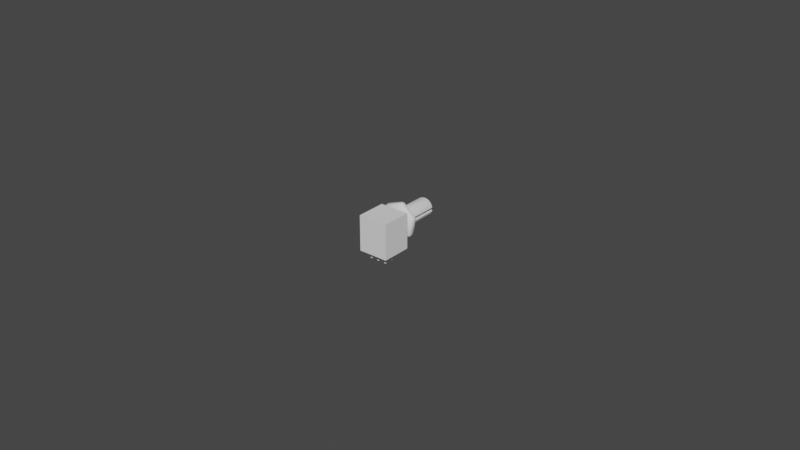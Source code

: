 # Source: 2ch_horizontal_potentiometer_1.blend  (saved by Blender 3.3.6; exported with 4.5.12 LTS)
import bpy
from mathutils import Matrix  # noqa: F401  (used for matrix-valued properties, if any)

bpy.ops.wm.read_factory_settings(use_empty=True)
scene = bpy.context.scene
scene.name = 'Scene'

# ---- collections
col_2ch_horizontal_potentiometer_1_with_knob = bpy.data.collections.new('2ch horizontal potentiometer 1 with knob'); scene.collection.children.link(col_2ch_horizontal_potentiometer_1_with_knob)
col_2ch_horizontal_potentiometer_1 = bpy.data.collections.new('2ch horizontal potentiometer 1'); col_2ch_horizontal_potentiometer_1_with_knob.children.link(col_2ch_horizontal_potentiometer_1)

# ---- materials (node trees are filled in below, after node groups)
mat_green_plastic = bpy.data.materials.new('green plastic')
mat_silver_contacts = bpy.data.materials.new('silver contacts')
mat_metal_1 = bpy.data.materials.new('metal 1')

# ---- node groups
ng_auto_smooth = bpy.data.node_groups.new('Auto Smooth', 'GeometryNodeTree')
_s = ng_auto_smooth.interface.new_socket(name='Geometry', in_out='OUTPUT', socket_type='NodeSocketGeometry')
_s = ng_auto_smooth.interface.new_socket(name='Geometry', in_out='INPUT', socket_type='NodeSocketGeometry')
_s = ng_auto_smooth.interface.new_socket(name='Angle', in_out='INPUT', socket_type='NodeSocketFloat')
_s.subtype = 'ANGLE'
_s.min_value = 0.0
_s.max_value = 3.142
ng_auto_smooth.is_modifier = True
_N = ng_auto_smooth.nodes; _L = ng_auto_smooth.links
n0 = _N.new('NodeGroupOutput'); n0.name = 'Group Output'; n0.location = (480, -100)
n1 = _N.new('NodeGroupInput'); n1.name = 'Group Input'; n1.location = (-420, -300)
n2 = _N.new('NodeGroupInput'); n2.name = 'Group Input.001'; n2.location = (-60, -100)
n3 = _N.new('GeometryNodeSetShadeSmooth'); n3.name = 'Set Shade Smooth'; n3.location = (120, -100)
n3.domain = 'EDGE'
n4 = _N.new('GeometryNodeSetShadeSmooth'); n4.name = 'Set Shade Smooth.001'; n4.location = (300, -100)
n5 = _N.new('GeometryNodeInputMeshEdgeAngle'); n5.name = 'Edge Angle'; n5.location = (-420, -220)
n6 = _N.new('GeometryNodeInputEdgeSmooth'); n6.name = 'Is Edge Smooth'; n6.location = (-60, -160)
n7 = _N.new('GeometryNodeInputShadeSmooth'); n7.name = 'Is Face Smooth'; n7.location = (-240, -340)
n8 = _N.new('FunctionNodeBooleanMath'); n8.name = 'Boolean Math'; n8.location = (-60, -220)
n9 = _N.new('FunctionNodeCompare'); n9.name = 'Compare'; n9.location = (-240, -180)
n9.operation = 'LESS_EQUAL'
_L.new(n5.outputs[0], n9.inputs[0])
_L.new(n4.outputs[0], n0.inputs[0])
_L.new(n1.outputs[1], n9.inputs[1])
_L.new(n9.outputs[0], n8.inputs[0])
_L.new(n7.outputs[0], n8.inputs[1])
_L.new(n2.outputs[0], n3.inputs[0])
_L.new(n6.outputs[0], n3.inputs[1])
_L.new(n3.outputs[0], n4.inputs[0])
_L.new(n8.outputs[0], n3.inputs[2])
n0.is_active_output = True

# ---- material node trees

# ---- world
world_world = bpy.data.worlds.new('World'); scene.world = world_world
world_world.use_nodes = True; world_world.node_tree.nodes.clear()
_N = world_world.node_tree.nodes; _L = world_world.node_tree.links
n0 = _N.new('ShaderNodeOutputWorld'); n0.name = 'World Output'; n0.location = (300, 300)
n1 = _N.new('ShaderNodeBackground'); n1.name = 'Background'; n1.location = (10, 300)
n1.inputs[0].default_value = (0.05088, 0.05088, 0.05088, 1.0)
_L.new(n1.outputs[0], n0.inputs[0])
n0.is_active_output = True
world_world.color = (0.05088, 0.05088, 0.05088)
world_world.use_sun_shadow = False
world_world.sun_shadow_jitter_overblur = 0.0

# ---- meshes
me_base = bpy.data.meshes.new('base')
me_base.from_pydata([(-0.0048, -0.0048, 0.0114), (-0.0048, 0.0048, 0.0114), (0.0048, -0.0048, 0.0114), (0.0048, 0.0048, 0.0114), (-0.0048, -0.0048, 0.0), (-0.0048, 0.0048, 0.0), (0.0048, 0.0048, 0.0), (0.0048, -0.0048, 0.0), (-0.0048, 0.0028, 0.0114), (0.0048, 0.0028, 0.0114), (0.0048, 0.0028, 0.0), (-0.0048, 0.0028, 0.0), (1.663e-12, 0.00075, -0.0025), (0.0, 0.00087, 0.0), (0.0003753, 0.0005693, -0.0025), (0.0004691, 0.0006441, 0.0), (0.000468, 0.0001632, -0.0025), (0.000585, 0.0001365, 0.0), (0.0002083, -0.0001625, -0.0025), (0.0002603, -0.0002706, 0.0), (-0.0002083, -0.0001625, -0.0025), (-0.0002603, -0.0002706, 0.0), (-0.000468, 0.0001632, -0.0025), (-0.000585, 0.0001365, 0.0), (-0.0003753, 0.0005693, -0.0025), (-0.0004691, 0.0006441, 0.0), (1.663e-12, -0.00179, -0.0025), (0.0, -0.00167, 0.0), (0.0003753, -0.001971, -0.0025), (0.0004691, -0.001896, 0.0), (0.000468, -0.002377, -0.0025), (0.000585, -0.002404, 0.0), (0.0002083, -0.002702, -0.0025), (0.0002603, -0.002811, 0.0), (-0.0002083, -0.002702, -0.0025), (-0.0002603, -0.002811, 0.0), (-0.000468, -0.002377, -0.0025), (-0.000585, -0.002404, 0.0), (-0.0003753, -0.001971, -0.0025), (-0.0004691, -0.001896, 0.0), (0.00254, 0.00075, -0.0025), (0.00254, 0.00087, 0.0), (0.002915, 0.0005693, -0.0025), (0.003009, 0.0006441, 0.0), (0.003008, 0.0001632, -0.0025), (0.003125, 0.0001365, 0.0), (0.002748, -0.0001625, -0.0025), (0.0028, -0.0002706, 0.0), (0.002332, -0.0001625, -0.0025), (0.00228, -0.0002706, 0.0), (0.002072, 0.0001632, -0.0025), (0.001955, 0.0001365, 0.0), (0.002165, 0.0005693, -0.0025), (0.002071, 0.0006441, 0.0), (0.00254, -0.00179, -0.0025), (0.00254, -0.00167, 0.0), (0.002915, -0.001971, -0.0025), (0.003009, -0.001896, 0.0), (0.003008, -0.002377, -0.0025), (0.003125, -0.002404, 0.0), (0.002748, -0.002702, -0.0025), (0.0028, -0.002811, 0.0), (0.002332, -0.002702, -0.0025), (0.00228, -0.002811, 0.0), (0.002072, -0.002377, -0.0025), (0.001955, -0.002404, 0.0), (0.002165, -0.001971, -0.0025), (0.002071, -0.001896, 0.0), (-0.00254, 0.00075, -0.0025), (-0.00254, 0.00087, 0.0), (-0.002165, 0.0005693, -0.0025), (-0.002071, 0.0006441, 0.0), (-0.002072, 0.0001632, -0.0025), (-0.001955, 0.0001365, 0.0), (-0.002332, -0.0001625, -0.0025), (-0.00228, -0.0002706, 0.0), (-0.002748, -0.0001625, -0.0025), (-0.0028, -0.0002706, 0.0), (-0.003008, 0.0001632, -0.0025), (-0.003125, 0.0001365, 0.0), (-0.002915, 0.0005693, -0.0025), (-0.003009, 0.0006441, 0.0), (-0.00254, -0.00179, -0.0025), (-0.00254, -0.00167, 0.0), (-0.002165, -0.001971, -0.0025), (-0.002071, -0.001896, 0.0), (-0.002072, -0.002377, -0.0025), (-0.001955, -0.002404, 0.0), (-0.002332, -0.002702, -0.0025), (-0.00228, -0.002811, 0.0), (-0.002748, -0.002702, -0.0025), (-0.0028, -0.002811, 0.0), (-0.003008, -0.002377, -0.0025), (-0.003125, -0.002404, 0.0), (-0.002915, -0.001971, -0.0025), (-0.003009, -0.001896, 0.0), (-1.735e-18, 0.0088, 0.01005), (-1.735e-18, 0.0048, 0.01005), (0.00141, 0.0088, 0.009728), (0.00141, 0.0048, 0.009728), (0.002541, 0.0088, 0.008826), (0.002541, 0.0048, 0.008826), (0.003169, 0.0088, 0.007523), (0.003169, 0.0048, 0.007523), (0.003169, 0.0088, 0.006077), (0.003169, 0.0048, 0.006077), (0.002541, 0.0088, 0.004774), (0.002541, 0.0048, 0.004774), (0.00141, 0.0088, 0.003872), (0.00141, 0.0048, 0.003872), (-1.735e-18, 0.0088, 0.00355), (-1.735e-18, 0.0048, 0.00355), (-0.00141, 0.0088, 0.003872), (-0.00141, 0.0048, 0.003872), (-0.002541, 0.0088, 0.004774), (-0.002541, 0.0048, 0.004774), (-0.003169, 0.0088, 0.006077), (-0.003169, 0.0048, 0.006077), (-0.003169, 0.0088, 0.007523), (-0.003169, 0.0048, 0.007523), (-0.002541, 0.0088, 0.008826), (-0.002541, 0.0048, 0.008826), (-0.00141, 0.0088, 0.009728), (-0.00141, 0.0048, 0.009728)], [], [(11, 8, 1, 5), (5, 1, 3, 6), (10, 9, 2, 7), (7, 2, 0, 4), (9, 8, 0, 2), (10, 11, 5, 6), (7, 4, 11, 10), (3, 1, 8, 9), (6, 3, 9, 10), (4, 0, 8, 11), (12, 13, 15, 14), (14, 15, 17, 16), (16, 17, 19, 18), (18, 19, 21, 20), (20, 21, 23, 22), (26, 27, 29, 28), (22, 23, 25, 24), (24, 25, 13, 12), (12, 14, 16, 18, 20, 22, 24), (28, 29, 31, 30), (30, 31, 33, 32), (32, 33, 35, 34), (34, 35, 37, 36), (36, 37, 39, 38), (38, 39, 27, 26), (26, 28, 30, 32, 34, 36, 38), (40, 41, 43, 42), (42, 43, 45, 44), (44, 45, 47, 46), (46, 47, 49, 48), (48, 49, 51, 50), (54, 55, 57, 56), (50, 51, 53, 52), (52, 53, 41, 40), (40, 42, 44, 46, 48, 50, 52), (56, 57, 59, 58), (58, 59, 61, 60), (60, 61, 63, 62), (62, 63, 65, 64), (64, 65, 67, 66), (66, 67, 55, 54), (54, 56, 58, 60, 62, 64, 66), (68, 69, 71, 70), (70, 71, 73, 72), (72, 73, 75, 74), (74, 75, 77, 76), (76, 77, 79, 78), (82, 83, 85, 84), (78, 79, 81, 80), (80, 81, 69, 68), (68, 70, 72, 74, 76, 78, 80), (84, 85, 87, 86), (86, 87, 89, 88), (88, 89, 91, 90), (90, 91, 93, 92), (92, 93, 95, 94), (94, 95, 83, 82), (82, 84, 86, 88, 90, 92, 94), (96, 97, 99, 98), (98, 99, 101, 100), (100, 101, 103, 102), (102, 103, 105, 104), (104, 105, 107, 106), (106, 107, 109, 108), (108, 109, 111, 110), (110, 111, 113, 112), (112, 113, 115, 114), (114, 115, 117, 116), (116, 117, 119, 118), (118, 119, 121, 120), (120, 121, 123, 122), (122, 123, 97, 96), (96, 98, 100, 102, 104, 106, 108, 110, 112, 114, 116, 118, 120, 122)])
me_base.polygons.foreach_set('use_smooth', [True] * 73)
me_base.polygons.foreach_set('material_index', [2, 2, 0, 0, 0, 2, 0, 2, 2, 0, 1, 1, 1, 1, 1, 1, 1, 1, 1, 1, 1, 1, 1, 1, 1, 1, 1, 1, 1, 1, 1, 1, 1, 1, 1, 1, 1, 1, 1, 1, 1, 1, 1, 1, 1, 1, 1, 1, 1, 1, 1, 1, 1, 1, 1, 1, 1, 1, 2, 2, 2, 2, 2, 2, 2, 2, 2, 2, 2, 2, 2, 2, 2])
_uv = me_base.uv_layers.new(name='UVMap')
_uv.uv.foreach_set('vector', [0.5, 0.219, 0.625, 0.25, 0.625, 0.25, 0.5, 0.25, 0.5, 0.25, 0.625, 0.25, 0.625, 0.5, 0.5, 0.5, 0.5, 0.531, 0.625, 0.5, 0.625, 0.75, 0.5, 0.75, 0.5, 0.75, 0.625, 0.75, 0.625, 1.0, 0.5, 1.0, 0.625, 0.5, 0.875, 0.5, 0.875, 0.75, 0.625, 0.75, 0.5, 0.531, 0.5, 0.219, 0.5, 0.25, 0.5, 0.5, 0.5, 0.75, 0.5, 0.0, 0.5, 0.219, 0.5, 0.531, 0.625, 0.5, 0.875, 0.5, 0.875, 0.5, 0.625, 0.5, 0.5, 0.5, 0.625, 0.5, 0.625, 0.5, 0.5, 0.531, 0.5, 0.0, 0.625, 0.0, 0.625, 0.25, 0.5, 0.219, 1.0, 0.5, 1.0, 1.0, 0.8571, 1.0, 0.8571, 0.5, 0.8571, 0.5, 0.8571, 1.0, 0.7143, 1.0, 0.7143, 0.5, 0.7143, 0.5, 0.7143, 1.0, 0.5714, 1.0, 0.5714, 0.5, 0.5714, 0.5, 0.5714, 1.0, 0.4286, 1.0, 0.4286, 0.5, 0.4286, 0.5, 0.4286, 1.0, 0.2857, 1.0, 0.2857, 0.5, 1.0, 0.5, 1.0, 1.0, 0.8571, 1.0, 0.8571, 0.5, 0.2857, 0.5, 0.2857, 1.0, 0.1429, 1.0, 0.1429, 0.5, 0.1429, 0.5, 0.1429, 1.0, 2.98e-08, 1.0, 2.98e-08, 0.5, 0.75, 0.49, 0.9376, 0.3996, 0.984, 0.1966, 0.8541, 0.03377, 0.6459, 0.03377, 0.516, 0.1966, 0.5624, 0.3996, 0.8571, 0.5, 0.8571, 1.0, 0.7143, 1.0, 0.7143, 0.5, 0.7143, 0.5, 0.7143, 1.0, 0.5714, 1.0, 0.5714, 0.5, 0.5714, 0.5, 0.5714, 1.0, 0.4286, 1.0, 0.4286, 0.5, 0.4286, 0.5, 0.4286, 1.0, 0.2857, 1.0, 0.2857, 0.5, 0.2857, 0.5, 0.2857, 1.0, 0.1429, 1.0, 0.1429, 0.5, 0.1429, 0.5, 0.1429, 1.0, 2.98e-08, 1.0, 2.98e-08, 0.5, 0.75, 0.49, 0.9376, 0.3996, 0.984, 0.1966, 0.8541, 0.03377, 0.6459, 0.03377, 0.516, 0.1966, 0.5624, 0.3996, 1.0, 0.5, 1.0, 1.0, 0.8571, 1.0, 0.8571, 0.5, 0.8571, 0.5, 0.8571, 1.0, 0.7143, 1.0, 0.7143, 0.5, 0.7143, 0.5, 0.7143, 1.0, 0.5714, 1.0, 0.5714, 0.5, 0.5714, 0.5, 0.5714, 1.0, 0.4286, 1.0, 0.4286, 0.5, 0.4286, 0.5, 0.4286, 1.0, 0.2857, 1.0, 0.2857, 0.5, 1.0, 0.5, 1.0, 1.0, 0.8571, 1.0, 0.8571, 0.5, 0.2857, 0.5, 0.2857, 1.0, 0.1429, 1.0, 0.1429, 0.5, 0.1429, 0.5, 0.1429, 1.0, 2.98e-08, 1.0, 2.98e-08, 0.5, 0.75, 0.49, 0.9376, 0.3996, 0.984, 0.1966, 0.8541, 0.03377, 0.6459, 0.03377, 0.516, 0.1966, 0.5624, 0.3996, 0.8571, 0.5, 0.8571, 1.0, 0.7143, 1.0, 0.7143, 0.5, 0.7143, 0.5, 0.7143, 1.0, 0.5714, 1.0, 0.5714, 0.5, 0.5714, 0.5, 0.5714, 1.0, 0.4286, 1.0, 0.4286, 0.5, 0.4286, 0.5, 0.4286, 1.0, 0.2857, 1.0, 0.2857, 0.5, 0.2857, 0.5, 0.2857, 1.0, 0.1429, 1.0, 0.1429, 0.5, 0.1429, 0.5, 0.1429, 1.0, 2.98e-08, 1.0, 2.98e-08, 0.5, 0.75, 0.49, 0.9376, 0.3996, 0.984, 0.1966, 0.8541, 0.03377, 0.6459, 0.03377, 0.516, 0.1966, 0.5624, 0.3996, 1.0, 0.5, 1.0, 1.0, 0.8571, 1.0, 0.8571, 0.5, 0.8571, 0.5, 0.8571, 1.0, 0.7143, 1.0, 0.7143, 0.5, 0.7143, 0.5, 0.7143, 1.0, 0.5714, 1.0, 0.5714, 0.5, 0.5714, 0.5, 0.5714, 1.0, 0.4286, 1.0, 0.4286, 0.5, 0.4286, 0.5, 0.4286, 1.0, 0.2857, 1.0, 0.2857, 0.5, 1.0, 0.5, 1.0, 1.0, 0.8571, 1.0, 0.8571, 0.5, 0.2857, 0.5, 0.2857, 1.0, 0.1429, 1.0, 0.1429, 0.5, 0.1429, 0.5, 0.1429, 1.0, 2.98e-08, 1.0, 2.98e-08, 0.5, 0.75, 0.49, 0.9376, 0.3996, 0.984, 0.1966, 0.8541, 0.03377, 0.6459, 0.03377, 0.516, 0.1966, 0.5624, 0.3996, 0.8571, 0.5, 0.8571, 1.0, 0.7143, 1.0, 0.7143, 0.5, 0.7143, 0.5, 0.7143, 1.0, 0.5714, 1.0, 0.5714, 0.5, 0.5714, 0.5, 0.5714, 1.0, 0.4286, 1.0, 0.4286, 0.5, 0.4286, 0.5, 0.4286, 1.0, 0.2857, 1.0, 0.2857, 0.5, 0.2857, 0.5, 0.2857, 1.0, 0.1429, 1.0, 0.1429, 0.5, 0.1429, 0.5, 0.1429, 1.0, 2.98e-08, 1.0, 2.98e-08, 0.5, 0.75, 0.49, 0.9376, 0.3996, 0.984, 0.1966, 0.8541, 0.03377, 0.6459, 0.03377, 0.516, 0.1966, 0.5624, 0.3996, 1.0, 0.5, 1.0, 1.0, 0.9286, 1.0, 0.9286, 0.5, 0.9286, 0.5, 0.9286, 1.0, 0.8571, 1.0, 0.8571, 0.5, 0.8571, 0.5, 0.8571, 1.0, 0.7857, 1.0, 0.7857, 0.5, 0.7857, 0.5, 0.7857, 1.0, 0.7143, 1.0, 0.7143, 0.5, 0.7143, 0.5, 0.7143, 1.0, 0.6429, 1.0, 0.6429, 0.5, 0.6429, 0.5, 0.6429, 1.0, 0.5714, 1.0, 0.5714, 0.5, 0.5714, 0.5, 0.5714, 1.0, 0.5, 1.0, 0.5, 0.5, 0.5, 0.5, 0.5, 1.0, 0.4286, 1.0, 0.4286, 0.5, 0.4286, 0.5, 0.4286, 1.0, 0.3571, 1.0, 0.3571, 0.5, 0.3571, 0.5, 0.3571, 1.0, 0.2857, 1.0, 0.2857, 0.5, 0.2857, 0.5, 0.2857, 1.0, 0.2143, 1.0, 0.2143, 0.5, 0.2143, 0.5, 0.2143, 1.0, 0.1429, 1.0, 0.1429, 0.5, 0.1429, 0.5, 0.1429, 1.0, 0.07143, 1.0, 0.07143, 0.5, 0.07143, 0.5, 0.07143, 1.0, -1.341e-07, 1.0, -1.341e-07, 0.5, 0.75, 0.49, 0.8541, 0.4662, 0.9376, 0.3996, 0.984, 0.3034, 0.984, 0.1966, 0.9376, 0.1004, 0.8541, 0.03377, 0.75, 0.01, 0.6459, 0.03377, 0.5624, 0.1004, 0.516, 0.1966, 0.516, 0.3034, 0.5624, 0.3996, 0.6459, 0.4662])
me_base.materials.append(mat_green_plastic)
me_base.materials.append(mat_silver_contacts)
me_base.materials.append(mat_metal_1)
me_base.update()
me_cylinder_002 = bpy.data.meshes.new('Cylinder.002')
me_cylinder_002.from_pydata([(0.001995, 0.009, 6.985e-10), (0.001957, 0.009, 0.0003892), (0.001843, 0.009, 0.0007635), (0.001659, 0.009, 0.001108), (0.001411, 0.009, 0.001411), (0.001108, 0.009, 0.001659), (0.0007635, 0.009, 0.001843), (0.0003892, 0.009, 0.001957), (-4.657e-10, 0.009, 0.001995), (-0.0003892, 0.009, 0.001957), (-0.0007635, 0.009, 0.001843), (-0.001108, 0.009, 0.001659), (-0.001411, 0.009, 0.001411), (-0.001659, 0.009, 0.001108), (-0.001843, 0.009, 0.0007635), (-0.001957, 0.009, 0.0003892), (-0.001995, 0.009, 4.657e-10), (-0.001957, 0.009, -0.0003892), (-0.001843, 0.009, -0.0007635), (-0.001659, 0.009, -0.001108), (-0.001411, 0.009, -0.001411), (-0.001108, 0.009, -0.001659), (-0.0007635, 0.009, -0.001843), (-0.0003892, 0.009, -0.001957), (-2.328e-10, 0.009, -0.001995), (0.0003892, 0.009, -0.001957), (0.0007635, 0.009, -0.001843), (0.001108, 0.009, -0.001659), (0.001411, 0.009, -0.001411), (0.001659, 0.009, -0.001108), (0.001843, 0.009, -0.0007635), (0.001957, 0.009, -0.0003892), (0.003, 0.009, 6.985e-10), (0.002942, 0.009, 0.0005853), (0.002772, 0.009, 0.001148), (0.002494, 0.009, 0.001667), (0.002121, 0.009, 0.002121), (0.001667, 0.009, 0.002494), (0.001148, 0.009, 0.002772), (0.0005853, 0.009, 0.002942), (-4.657e-10, 0.009, 0.003), (-0.0005853, 0.009, 0.002942), (-0.001148, 0.009, 0.002772), (-0.001667, 0.009, 0.002494), (-0.002121, 0.009, 0.002121), (-0.002494, 0.009, 0.001667), (-0.002772, 0.009, 0.001148), (-0.002942, 0.009, 0.0005853), (-0.003, 0.009, 4.657e-10), (-0.002942, 0.009, -0.0005853), (-0.002772, 0.009, -0.001148), (-0.002494, 0.009, -0.001667), (-0.002121, 0.009, -0.002121), (-0.001667, 0.009, -0.002494), (-0.001148, 0.009, -0.002772), (-0.0005853, 0.009, -0.002942), (-2.328e-10, 0.009, -0.003), (0.0005853, 0.009, -0.002942), (0.001148, 0.009, -0.002772), (0.001667, 0.009, -0.002494), (0.002121, 0.009, -0.002121), (0.002494, 0.009, -0.001667), (0.002772, 0.009, -0.001148), (0.002942, 0.009, -0.0005853), (0.001995, 0.008, 4.657e-10), (0.001957, 0.008, 0.0003892), (0.001843, 0.008, 0.0007635), (0.001659, 0.008, 0.001108), (0.001411, 0.008, 0.001411), (0.001108, 0.008, 0.001659), (0.0007635, 0.008, 0.001843), (0.0003892, 0.008, 0.001957), (-4.657e-10, 0.008, 0.001995), (-0.0003892, 0.008, 0.001957), (-0.0007635, 0.008, 0.001843), (-0.001108, 0.008, 0.001659), (-0.001411, 0.008, 0.001411), (-0.001659, 0.008, 0.001108), (-0.001843, 0.008, 0.0007635), (-0.001957, 0.008, 0.0003892), (-0.001995, 0.008, 4.657e-10), (-0.001957, 0.008, -0.0003892), (-0.001843, 0.008, -0.0007635), (-0.001659, 0.008, -0.001108), (-0.001411, 0.008, -0.001411), (-0.001108, 0.008, -0.001659), (-0.0007635, 0.008, -0.001843), (-0.0003892, 0.008, -0.001957), (-2.328e-10, 0.008, -0.001995), (0.0003892, 0.008, -0.001957), (0.0007635, 0.008, -0.001843), (0.001108, 0.008, -0.001659), (0.001411, 0.008, -0.001411), (0.001659, 0.008, -0.001108), (0.001843, 0.008, -0.0007635), (0.001957, 0.008, -0.0003892), (0.001957, 0.0194, 0.0005853), (0.002942, 0.0184, 0.0005853), (0.00245, 0.01927, 0.0005853), (0.00281, 0.0189, 0.0005853), (0.001843, 0.0194, 0.0007635), (0.002772, 0.0184, 0.001148), (0.002307, 0.01927, 0.0009558), (0.002647, 0.0189, 0.001097), (0.001659, 0.0194, 0.001108), (0.002494, 0.0184, 0.001667), (0.002077, 0.01927, 0.001388), (0.002382, 0.0189, 0.001592), (0.001411, 0.0194, 0.001411), (0.002121, 0.0184, 0.002121), (0.001766, 0.01927, 0.001766), (0.002026, 0.0189, 0.002026), (0.001108, 0.0194, 0.001659), (0.001667, 0.0184, 0.002494), (0.001388, 0.01927, 0.002077), (0.001592, 0.0189, 0.002382), (0.0007635, 0.0194, 0.001843), (0.001148, 0.0184, 0.002772), (0.0009558, 0.01927, 0.002307), (0.001097, 0.0189, 0.002647), (0.0003892, 0.0194, 0.001957), (0.0005853, 0.0184, 0.002942), (0.0004873, 0.01927, 0.00245), (0.000559, 0.0189, 0.00281), (2.328e-10, 0.0194, 0.001995), (2.328e-10, 0.0184, 0.003), (2.328e-10, 0.01927, 0.002498), (2.328e-10, 0.0189, 0.002865), (-0.0003892, 0.0194, 0.001957), (-0.0005853, 0.0184, 0.002942), (-0.0004873, 0.01927, 0.00245), (-0.000559, 0.0189, 0.00281), (-0.0007635, 0.0194, 0.001843), (-0.001148, 0.0184, 0.002772), (-0.0009558, 0.01927, 0.002307), (-0.001097, 0.0189, 0.002647), (-0.001108, 0.0194, 0.001659), (-0.001667, 0.0184, 0.002494), (-0.001388, 0.01927, 0.002077), (-0.001592, 0.0189, 0.002382), (-0.001411, 0.0194, 0.001411), (-0.002121, 0.0184, 0.002121), (-0.001766, 0.01927, 0.001766), (-0.002026, 0.0189, 0.002026), (-0.001659, 0.0194, 0.001108), (-0.002494, 0.0184, 0.001667), (-0.002077, 0.01927, 0.001388), (-0.002382, 0.0189, 0.001592), (-0.001843, 0.0194, 0.0007635), (-0.002772, 0.0184, 0.001148), (-0.002307, 0.01927, 0.0009558), (-0.002647, 0.0189, 0.001097), (-0.001957, 0.0194, 0.0005853), (-0.002942, 0.0184, 0.0005853), (-0.00245, 0.01927, 0.0005853), (-0.00281, 0.0189, 0.0005853), (-0.001957, 0.0194, -0.0005853), (-0.002942, 0.0184, -0.0005853), (-0.00245, 0.01927, -0.0005853), (-0.00281, 0.0189, -0.0005853), (-0.001843, 0.0194, -0.0007635), (-0.002772, 0.0184, -0.001148), (-0.002307, 0.01927, -0.0009558), (-0.002647, 0.0189, -0.001097), (-0.001659, 0.0194, -0.001108), (-0.002494, 0.0184, -0.001667), (-0.002077, 0.01927, -0.001388), (-0.002382, 0.0189, -0.001592), (-0.001411, 0.0194, -0.001411), (-0.002121, 0.0184, -0.002121), (-0.001766, 0.01927, -0.001766), (-0.002026, 0.0189, -0.002026), (-0.001108, 0.0194, -0.001659), (-0.001667, 0.0184, -0.002494), (-0.001388, 0.01927, -0.002077), (-0.001592, 0.0189, -0.002382), (-0.0007635, 0.0194, -0.001843), (-0.001148, 0.0184, -0.002772), (-0.0009558, 0.01927, -0.002307), (-0.001097, 0.0189, -0.002647), (-0.0003892, 0.0194, -0.001957), (-0.0005853, 0.0184, -0.002942), (-0.0004873, 0.01927, -0.00245), (-0.000559, 0.0189, -0.00281), (4.657e-10, 0.0194, -0.001995), (4.657e-10, 0.0184, -0.003), (4.657e-10, 0.01927, -0.002498), (4.657e-10, 0.0189, -0.002865), (0.0003892, 0.0194, -0.001957), (0.0005853, 0.0184, -0.002942), (0.0004873, 0.01927, -0.00245), (0.000559, 0.0189, -0.00281), (0.0007635, 0.0194, -0.001843), (0.001148, 0.0184, -0.002772), (0.0009558, 0.01927, -0.002307), (0.001097, 0.0189, -0.002647), (0.001108, 0.0194, -0.001659), (0.001667, 0.0184, -0.002494), (0.001388, 0.01927, -0.002077), (0.001592, 0.0189, -0.002382), (0.001411, 0.0194, -0.001411), (0.002121, 0.0184, -0.002121), (0.001766, 0.01927, -0.001766), (0.002026, 0.0189, -0.002026), (0.001659, 0.0194, -0.001108), (0.002494, 0.0184, -0.001667), (0.002077, 0.01927, -0.001388), (0.002382, 0.0189, -0.001592), (0.001843, 0.0194, -0.0007635), (0.002772, 0.0184, -0.001148), (0.002307, 0.01927, -0.0009558), (0.002647, 0.0189, -0.001097), (0.001957, 0.0194, -0.0005853), (0.002942, 0.0184, -0.0005853), (0.00245, 0.01927, -0.0005853), (0.00281, 0.0189, -0.0005853), (0.003, 0.01, 6.985e-10), (0.002942, 0.01, 0.0005853), (0.002942, 0.01, -0.0005853), (0.002772, 0.01, 0.001148), (0.002494, 0.01, 0.001667), (0.002121, 0.01, 0.002121), (0.001667, 0.01, 0.002494), (0.001148, 0.01, 0.002772), (0.0005853, 0.01, 0.002942), (-4.657e-10, 0.01, 0.003), (-0.0005853, 0.01, 0.002942), (-0.001148, 0.01, 0.002772), (-0.001667, 0.01, 0.002494), (-0.002121, 0.01, 0.002121), (-0.002494, 0.01, 0.001667), (-0.002772, 0.01, 0.001148), (-0.002942, 0.01, 0.0005853), (-0.003, 0.01, 4.657e-10), (-0.002942, 0.01, -0.0005853), (-0.002772, 0.01, -0.001148), (-0.002494, 0.01, -0.001667), (-0.002121, 0.01, -0.002121), (-0.001667, 0.01, -0.002494), (-0.001148, 0.01, -0.002772), (-0.0005853, 0.01, -0.002942), (-2.328e-10, 0.01, -0.003), (0.0005853, 0.01, -0.002942), (0.001148, 0.01, -0.002772), (0.001667, 0.01, -0.002494), (0.002121, 0.01, -0.002121), (0.002494, 0.01, -0.001667), (0.002772, 0.01, -0.001148)], [], [(219, 101, 105, 220), (220, 105, 109, 221), (221, 109, 113, 222), (222, 113, 117, 223), (223, 117, 121, 224), (224, 121, 125, 225), (225, 125, 129, 226), (226, 129, 133, 227), (227, 133, 137, 228), (228, 137, 141, 229), (229, 141, 145, 230), (230, 145, 149, 231), (231, 149, 153, 232), (234, 157, 161, 235), (235, 161, 165, 236), (236, 165, 169, 237), (237, 169, 173, 238), (238, 173, 177, 239), (239, 177, 181, 240), (240, 181, 185, 241), (241, 185, 189, 242), (242, 189, 193, 243), (243, 193, 197, 244), (244, 197, 201, 245), (245, 201, 205, 246), (246, 205, 209, 247), (247, 209, 213, 218), (217, 97, 101, 219), (21, 22, 86, 85), (1, 0, 32, 33), (2, 1, 33, 34), (3, 2, 34, 35), (4, 3, 35, 36), (5, 4, 36, 37), (6, 5, 37, 38), (7, 6, 38, 39), (8, 7, 39, 40), (9, 8, 40, 41), (10, 9, 41, 42), (11, 10, 42, 43), (12, 11, 43, 44), (13, 12, 44, 45), (14, 13, 45, 46), (15, 14, 46, 47), (16, 15, 47, 48), (17, 16, 48, 49), (18, 17, 49, 50), (19, 18, 50, 51), (20, 19, 51, 52), (21, 20, 52, 53), (22, 21, 53, 54), (23, 22, 54, 55), (24, 23, 55, 56), (25, 24, 56, 57), (26, 25, 57, 58), (27, 26, 58, 59), (28, 27, 59, 60), (29, 28, 60, 61), (30, 29, 61, 62), (31, 30, 62, 63), (0, 31, 63, 32), (8, 9, 73, 72), (22, 23, 87, 86), (9, 10, 74, 73), (23, 24, 88, 87), (10, 11, 75, 74), (24, 25, 89, 88), (11, 12, 76, 75), (25, 26, 90, 89), (12, 13, 77, 76), (26, 27, 91, 90), (13, 14, 78, 77), (0, 1, 65, 64), (27, 28, 92, 91), (14, 15, 79, 78), (1, 2, 66, 65), (28, 29, 93, 92), (15, 16, 80, 79), (2, 3, 67, 66), (29, 30, 94, 93), (16, 17, 81, 80), (3, 4, 68, 67), (30, 31, 95, 94), (17, 18, 82, 81), (4, 5, 69, 68), (31, 0, 64, 95), (18, 19, 83, 82), (5, 6, 70, 69), (19, 20, 84, 83), (6, 7, 71, 70), (20, 21, 85, 84), (7, 8, 72, 71), (101, 97, 99, 103), (103, 99, 98, 102), (102, 98, 96, 100), (105, 101, 103, 107), (107, 103, 102, 106), (106, 102, 100, 104), (109, 105, 107, 111), (111, 107, 106, 110), (110, 106, 104, 108), (113, 109, 111, 115), (115, 111, 110, 114), (114, 110, 108, 112), (117, 113, 115, 119), (119, 115, 114, 118), (118, 114, 112, 116), (121, 117, 119, 123), (123, 119, 118, 122), (122, 118, 116, 120), (125, 121, 123, 127), (127, 123, 122, 126), (126, 122, 120, 124), (129, 125, 127, 131), (131, 127, 126, 130), (130, 126, 124, 128), (133, 129, 131, 135), (135, 131, 130, 134), (134, 130, 128, 132), (137, 133, 135, 139), (139, 135, 134, 138), (138, 134, 132, 136), (141, 137, 139, 143), (143, 139, 138, 142), (142, 138, 136, 140), (145, 141, 143, 147), (147, 143, 142, 146), (146, 142, 140, 144), (149, 145, 147, 151), (151, 147, 146, 150), (150, 146, 144, 148), (153, 149, 151, 155), (155, 151, 150, 154), (154, 150, 148, 152), (161, 157, 159, 163), (163, 159, 158, 162), (162, 158, 156, 160), (165, 161, 163, 167), (167, 163, 162, 166), (166, 162, 160, 164), (169, 165, 167, 171), (171, 167, 166, 170), (170, 166, 164, 168), (173, 169, 171, 175), (175, 171, 170, 174), (174, 170, 168, 172), (177, 173, 175, 179), (179, 175, 174, 178), (178, 174, 172, 176), (181, 177, 179, 183), (183, 179, 178, 182), (182, 178, 176, 180), (185, 181, 183, 187), (187, 183, 182, 186), (186, 182, 180, 184), (189, 185, 187, 191), (191, 187, 186, 190), (190, 186, 184, 188), (193, 189, 191, 195), (195, 191, 190, 194), (194, 190, 188, 192), (197, 193, 195, 199), (199, 195, 194, 198), (198, 194, 192, 196), (201, 197, 199, 203), (203, 199, 198, 202), (202, 198, 196, 200), (205, 201, 203, 207), (207, 203, 202, 206), (206, 202, 200, 204), (209, 205, 207, 211), (211, 207, 206, 210), (210, 206, 204, 208), (213, 209, 211, 215), (215, 211, 210, 214), (214, 210, 208, 212), (33, 217, 219, 34), (32, 216, 217, 33), (62, 247, 218, 63), (61, 246, 247, 62), (60, 245, 246, 61), (59, 244, 245, 60), (58, 243, 244, 59), (57, 242, 243, 58), (56, 241, 242, 57), (55, 240, 241, 56), (54, 239, 240, 55), (53, 238, 239, 54), (52, 237, 238, 53), (51, 236, 237, 52), (50, 235, 236, 51), (49, 234, 235, 50), (48, 233, 234, 49), (47, 232, 233, 48), (46, 231, 232, 47), (45, 230, 231, 46), (44, 229, 230, 45), (43, 228, 229, 44), (42, 227, 228, 43), (41, 226, 227, 42), (40, 225, 226, 41), (39, 224, 225, 40), (38, 223, 224, 39), (37, 222, 223, 38), (36, 221, 222, 37), (35, 220, 221, 36), (34, 219, 220, 35), (63, 218, 216, 32), (156, 212, 208, 204, 200, 196, 192, 188, 184, 180, 176, 172, 168, 164, 160), (96, 152, 148, 144, 140, 136, 132, 128, 124, 120, 116, 112, 108, 104, 100), (158, 214, 212, 156), (159, 215, 214, 158), (157, 213, 215, 159), (218, 213, 157, 234), (233, 216, 218, 234), (216, 233, 232, 217), (217, 232, 153, 97), (97, 153, 155, 99), (99, 155, 154, 98), (98, 154, 152, 96)])
me_cylinder_002.polygons.foreach_set('use_smooth', [True] * 220)
_uv = me_cylinder_002.uv_layers.new(name='UVMap')
_uv.uv.foreach_set('vector', [0.9375, 0.5, 0.9375, 0.9583, 0.9062, 0.9583, 0.9062, 0.5, 0.9062, 0.5, 0.9062, 0.9583, 0.875, 0.9583, 0.875, 0.5, 0.875, 0.5, 0.875, 0.9583, 0.8438, 0.9583, 0.8438, 0.5, 0.8438, 0.5, 0.8438, 0.9583, 0.8125, 0.9583, 0.8125, 0.5, 0.8125, 0.5, 0.8125, 0.9583, 0.7812, 0.9583, 0.7812, 0.5, 0.7812, 0.5, 0.7812, 0.9583, 0.75, 0.9583, 0.75, 0.5, 0.75, 0.5, 0.75, 0.9583, 0.7188, 0.9583, 0.7188, 0.5, 0.7188, 0.5, 0.7188, 0.9583, 0.6875, 0.9583, 0.6875, 0.5, 0.6875, 0.5, 0.6875, 0.9583, 0.6562, 0.9583, 0.6562, 0.5, 0.6562, 0.5, 0.6562, 0.9583, 0.625, 0.9583, 0.625, 0.5, 0.625, 0.5, 0.625, 0.9583, 0.5938, 0.9583, 0.5938, 0.5, 0.5938, 0.5, 0.5938, 0.9583, 0.5625, 0.9583, 0.5625, 0.5, 0.5625, 0.5, 0.5625, 0.9583, 0.5312, 0.9583, 0.5312, 0.5, 0.4688, 0.5, 0.4688, 0.9583, 0.4375, 0.9583, 0.4375, 0.5, 0.4375, 0.5, 0.4375, 0.9583, 0.4062, 0.9583, 0.4062, 0.5, 0.4062, 0.5, 0.4062, 0.9583, 0.375, 0.9583, 0.375, 0.5, 0.375, 0.5, 0.375, 0.9583, 0.3438, 0.9583, 0.3438, 0.5, 0.3438, 0.5, 0.3438, 0.9583, 0.3125, 0.9583, 0.3125, 0.5, 0.3125, 0.5, 0.3125, 0.9583, 0.2812, 0.9583, 0.2812, 0.5, 0.2812, 0.5, 0.2812, 0.9583, 0.25, 0.9583, 0.25, 0.5, 0.25, 0.5, 0.25, 0.9583, 0.2188, 0.9583, 0.2188, 0.5, 0.2188, 0.5, 0.2188, 0.9583, 0.1875, 0.9583, 0.1875, 0.5, 0.1875, 0.5, 0.1875, 0.9583, 0.1562, 0.9583, 0.1562, 0.5, 0.1562, 0.5, 0.1562, 0.9583, 0.125, 0.9583, 0.125, 0.5, 0.125, 0.5, 0.125, 0.9583, 0.09375, 0.9583, 0.09375, 0.5, 0.09375, 0.5, 0.09375, 0.9583, 0.0625, 0.9583, 0.0625, 0.5, 0.0625, 0.5, 0.0625, 0.9583, 0.03125, 0.9583, 0.03125, 0.5, 0.9688, 0.5, 0.9688, 0.9583, 0.9375, 0.9583, 0.9375, 0.5, 0.6173, 0.1613, 0.6025, 0.1889, 0.6025, 0.1889, 0.6173, 0.1613, 0.7811, 0.4065, 0.75, 0.4096, 0.75, 0.49, 0.7968, 0.4854, 0.8111, 0.3975, 0.7811, 0.4065, 0.7968, 0.4854, 0.8418, 0.4717, 0.8387, 0.3827, 0.8111, 0.3975, 0.8418, 0.4717, 0.8833, 0.4496, 0.8629, 0.3629, 0.8387, 0.3827, 0.8833, 0.4496, 0.9197, 0.4197, 0.8827, 0.3387, 0.8629, 0.3629, 0.9197, 0.4197, 0.9496, 0.3833, 0.8975, 0.3111, 0.8827, 0.3387, 0.9496, 0.3833, 0.9717, 0.3418, 0.9065, 0.2811, 0.8975, 0.3111, 0.9717, 0.3418, 0.9854, 0.2968, 0.9096, 0.25, 0.9065, 0.2811, 0.9854, 0.2968, 0.99, 0.25, 0.9065, 0.2189, 0.9096, 0.25, 0.99, 0.25, 0.9854, 0.2032, 0.8975, 0.1889, 0.9065, 0.2189, 0.9854, 0.2032, 0.9717, 0.1582, 0.8827, 0.1613, 0.8975, 0.1889, 0.9717, 0.1582, 0.9496, 0.1167, 0.8629, 0.1371, 0.8827, 0.1613, 0.9496, 0.1167, 0.9197, 0.08029, 0.8387, 0.1173, 0.8629, 0.1371, 0.9197, 0.08029, 0.8833, 0.05045, 0.8111, 0.1025, 0.8387, 0.1173, 0.8833, 0.05045, 0.8418, 0.02827, 0.7811, 0.09345, 0.8111, 0.1025, 0.8418, 0.02827, 0.7968, 0.01461, 0.75, 0.09039, 0.7811, 0.09345, 0.7968, 0.01461, 0.75, 0.01, 0.7189, 0.09345, 0.75, 0.09039, 0.75, 0.01, 0.7032, 0.01461, 0.6889, 0.1025, 0.7189, 0.09345, 0.7032, 0.01461, 0.6582, 0.02827, 0.6613, 0.1173, 0.6889, 0.1025, 0.6582, 0.02827, 0.6167, 0.05045, 0.6371, 0.1371, 0.6613, 0.1173, 0.6167, 0.05045, 0.5803, 0.08029, 0.6173, 0.1613, 0.6371, 0.1371, 0.5803, 0.08029, 0.5504, 0.1167, 0.6025, 0.1889, 0.6173, 0.1613, 0.5504, 0.1167, 0.5283, 0.1582, 0.5935, 0.2189, 0.6025, 0.1889, 0.5283, 0.1582, 0.5146, 0.2032, 0.5904, 0.25, 0.5935, 0.2189, 0.5146, 0.2032, 0.51, 0.25, 0.5935, 0.2811, 0.5904, 0.25, 0.51, 0.25, 0.5146, 0.2968, 0.6025, 0.3111, 0.5935, 0.2811, 0.5146, 0.2968, 0.5283, 0.3418, 0.6173, 0.3387, 0.6025, 0.3111, 0.5283, 0.3418, 0.5504, 0.3833, 0.6371, 0.3629, 0.6173, 0.3387, 0.5504, 0.3833, 0.5803, 0.4197, 0.6613, 0.3827, 0.6371, 0.3629, 0.5803, 0.4197, 0.6167, 0.4496, 0.6889, 0.3975, 0.6613, 0.3827, 0.6167, 0.4496, 0.6582, 0.4717, 0.7189, 0.4065, 0.6889, 0.3975, 0.6582, 0.4717, 0.7032, 0.4854, 0.75, 0.4096, 0.7189, 0.4065, 0.7032, 0.4854, 0.75, 0.49, 0.9096, 0.25, 0.9065, 0.2189, 0.9065, 0.2189, 0.9096, 0.25, 0.6025, 0.1889, 0.5935, 0.2189, 0.5935, 0.2189, 0.6025, 0.1889, 0.9065, 0.2189, 0.8975, 0.1889, 0.8975, 0.1889, 0.9065, 0.2189, 0.5935, 0.2189, 0.5904, 0.25, 0.5904, 0.25, 0.5935, 0.2189, 0.8975, 0.1889, 0.8827, 0.1613, 0.8827, 0.1613, 0.8975, 0.1889, 0.5904, 0.25, 0.5935, 0.2811, 0.5935, 0.2811, 0.5904, 0.25, 0.8827, 0.1613, 0.8629, 0.1371, 0.8629, 0.1371, 0.8827, 0.1613, 0.5935, 0.2811, 0.6025, 0.3111, 0.6025, 0.3111, 0.5935, 0.2811, 0.8629, 0.1371, 0.8387, 0.1173, 0.8387, 0.1173, 0.8629, 0.1371, 0.6025, 0.3111, 0.6173, 0.3387, 0.6173, 0.3387, 0.6025, 0.3111, 0.8387, 0.1173, 0.8111, 0.1025, 0.8111, 0.1025, 0.8387, 0.1173, 0.75, 0.4096, 0.7811, 0.4065, 0.7811, 0.4065, 0.75, 0.4096, 0.6173, 0.3387, 0.6371, 0.3629, 0.6371, 0.3629, 0.6173, 0.3387, 0.8111, 0.1025, 0.7811, 0.09345, 0.7811, 0.09345, 0.8111, 0.1025, 0.7811, 0.4065, 0.8111, 0.3975, 0.8111, 0.3975, 0.7811, 0.4065, 0.6371, 0.3629, 0.6613, 0.3827, 0.6613, 0.3827, 0.6371, 0.3629, 0.7811, 0.09345, 0.75, 0.09039, 0.75, 0.09039, 0.7811, 0.09345, 0.8111, 0.3975, 0.8387, 0.3827, 0.8387, 0.3827, 0.8111, 0.3975, 0.6613, 0.3827, 0.6889, 0.3975, 0.6889, 0.3975, 0.6613, 0.3827, 0.75, 0.09039, 0.7189, 0.09345, 0.7189, 0.09345, 0.75, 0.09039, 0.8387, 0.3827, 0.8629, 0.3629, 0.8629, 0.3629, 0.8387, 0.3827, 0.6889, 0.3975, 0.7189, 0.4065, 0.7189, 0.4065, 0.6889, 0.3975, 0.7189, 0.09345, 0.6889, 0.1025, 0.6889, 0.1025, 0.7189, 0.09345, 0.8629, 0.3629, 0.8827, 0.3387, 0.8827, 0.3387, 0.8629, 0.3629, 0.7189, 0.4065, 0.75, 0.4096, 0.75, 0.4096, 0.7189, 0.4065, 0.6889, 0.1025, 0.6613, 0.1173, 0.6613, 0.1173, 0.6889, 0.1025, 0.8827, 0.3387, 0.8975, 0.3111, 0.8975, 0.3111, 0.8827, 0.3387, 0.6613, 0.1173, 0.6371, 0.1371, 0.6371, 0.1371, 0.6613, 0.1173, 0.8975, 0.3111, 0.9065, 0.2811, 0.9065, 0.2811, 0.8975, 0.3111, 0.6371, 0.1371, 0.6173, 0.1613, 0.6173, 0.1613, 0.6371, 0.1371, 0.9065, 0.2811, 0.9096, 0.25, 0.9096, 0.25, 0.9065, 0.2811, 0.9375, 0.9583, 0.9688, 0.9583, 0.968, 1.0, 0.9382, 1.0, 0.3408, 0.472, 0.2978, 0.4851, 0.289, 0.446, 0.3265, 0.4346, 0.3265, 0.4346, 0.289, 0.446, 0.2811, 0.4065, 0.3111, 0.3975, 0.9062, 0.9583, 0.9375, 0.9583, 0.9368, 1.0, 0.907, 1.0, 0.3824, 0.4501, 0.3428, 0.4712, 0.3265, 0.4346, 0.361, 0.4161, 0.361, 0.4161, 0.3265, 0.4346, 0.3111, 0.3975, 0.3387, 0.3827, 0.875, 0.9583, 0.9062, 0.9583, 0.9055, 1.0, 0.8757, 1.0, 0.4189, 0.4204, 0.3842, 0.4489, 0.361, 0.4161, 0.3913, 0.3913, 0.3913, 0.3913, 0.361, 0.4161, 0.3387, 0.3827, 0.3629, 0.3629, 0.8438, 0.9583, 0.875, 0.9583, 0.8743, 1.0, 0.8445, 1.0, 0.4489, 0.3842, 0.4204, 0.4189, 0.3913, 0.3913, 0.4161, 0.361, 0.4161, 0.361, 0.3913, 0.3913, 0.3629, 0.3629, 0.3827, 0.3387, 0.8125, 0.9583, 0.8438, 0.9583, 0.843, 1.0, 0.8132, 1.0, 0.4712, 0.3428, 0.4501, 0.3824, 0.4161, 0.361, 0.4346, 0.3265, 0.4346, 0.3265, 0.4161, 0.361, 0.3827, 0.3387, 0.3975, 0.3111, 0.7812, 0.9583, 0.8125, 0.9583, 0.8118, 1.0, 0.782, 1.0, 0.4851, 0.2978, 0.472, 0.3408, 0.4346, 0.3265, 0.446, 0.289, 0.446, 0.289, 0.4346, 0.3265, 0.3975, 0.3111, 0.4065, 0.2811, 0.75, 0.9583, 0.7812, 0.9583, 0.7805, 1.0, 0.7507, 1.0, 0.4899, 0.2511, 0.4855, 0.2958, 0.446, 0.289, 0.4498, 0.25, 0.4498, 0.25, 0.446, 0.289, 0.4065, 0.2811, 0.4096, 0.25, 0.7188, 0.9583, 0.75, 0.9583, 0.7493, 1.0, 0.7195, 1.0, 0.4855, 0.2042, 0.4899, 0.2489, 0.4498, 0.25, 0.446, 0.211, 0.446, 0.211, 0.4498, 0.25, 0.4096, 0.25, 0.4065, 0.2189, 0.6875, 0.9583, 0.7188, 0.9583, 0.718, 1.0, 0.6882, 1.0, 0.472, 0.1592, 0.4851, 0.2022, 0.446, 0.211, 0.4346, 0.1735, 0.4346, 0.1735, 0.446, 0.211, 0.4065, 0.2189, 0.3975, 0.1889, 0.6562, 0.9583, 0.6875, 0.9583, 0.6868, 1.0, 0.657, 1.0, 0.4501, 0.1176, 0.4712, 0.1572, 0.4346, 0.1735, 0.4161, 0.139, 0.4161, 0.139, 0.4346, 0.1735, 0.3975, 0.1889, 0.3827, 0.1613, 0.625, 0.9583, 0.6562, 0.9583, 0.6555, 1.0, 0.6257, 1.0, 0.4204, 0.08111, 0.4489, 0.1158, 0.4161, 0.139, 0.3913, 0.1087, 0.3913, 0.1087, 0.4161, 0.139, 0.3827, 0.1613, 0.3629, 0.1371, 0.5938, 0.9583, 0.625, 0.9583, 0.6243, 1.0, 0.5945, 1.0, 0.3842, 0.05112, 0.4189, 0.07962, 0.3913, 0.1087, 0.361, 0.08387, 0.361, 0.08387, 0.3913, 0.1087, 0.3629, 0.1371, 0.3387, 0.1173, 0.5625, 0.9583, 0.5938, 0.9583, 0.593, 1.0, 0.5632, 1.0, 0.3428, 0.02877, 0.3824, 0.04995, 0.361, 0.08387, 0.3265, 0.0654, 0.3265, 0.0654, 0.361, 0.08387, 0.3387, 0.1173, 0.3111, 0.1025, 0.5312, 0.9583, 0.5625, 0.9583, 0.5618, 1.0, 0.532, 1.0, 0.2978, 0.01492, 0.3408, 0.02796, 0.3265, 0.0654, 0.289, 0.05403, 0.289, 0.05403, 0.3265, 0.0654, 0.3111, 0.1025, 0.2811, 0.09345, 0.4375, 0.9583, 0.4688, 0.9583, 0.468, 1.0, 0.4382, 1.0, 0.1592, 0.02796, 0.2022, 0.01492, 0.211, 0.05403, 0.1735, 0.0654, 0.1735, 0.0654, 0.211, 0.05403, 0.2189, 0.09345, 0.1889, 0.1025, 0.4062, 0.9583, 0.4375, 0.9583, 0.4368, 1.0, 0.407, 1.0, 0.1176, 0.04995, 0.1572, 0.02877, 0.1735, 0.0654, 0.139, 0.08387, 0.139, 0.08387, 0.1735, 0.0654, 0.1889, 0.1025, 0.1613, 0.1173, 0.375, 0.9583, 0.4062, 0.9583, 0.4055, 1.0, 0.3757, 1.0, 0.08111, 0.07962, 0.1158, 0.05112, 0.139, 0.08387, 0.1087, 0.1087, 0.1087, 0.1087, 0.139, 0.08387, 0.1613, 0.1173, 0.1371, 0.1371, 0.3438, 0.9583, 0.375, 0.9583, 0.3743, 1.0, 0.3445, 1.0, 0.05112, 0.1158, 0.07962, 0.08111, 0.1087, 0.1087, 0.08387, 0.139, 0.08387, 0.139, 0.1087, 0.1087, 0.1371, 0.1371, 0.1173, 0.1613, 0.3125, 0.9583, 0.3438, 0.9583, 0.343, 1.0, 0.3132, 1.0, 0.02877, 0.1572, 0.04995, 0.1176, 0.08387, 0.139, 0.0654, 0.1735, 0.0654, 0.1735, 0.08387, 0.139, 0.1173, 0.1613, 0.1025, 0.1889, 0.2812, 0.9583, 0.3125, 0.9583, 0.3118, 1.0, 0.282, 1.0, 0.01492, 0.2022, 0.02796, 0.1592, 0.0654, 0.1735, 0.05403, 0.211, 0.05403, 0.211, 0.0654, 0.1735, 0.1025, 0.1889, 0.09345, 0.2189, 0.25, 0.9583, 0.2812, 0.9583, 0.2805, 1.0, 0.2507, 1.0, 0.0101, 0.2489, 0.01451, 0.2042, 0.05403, 0.211, 0.05019, 0.25, 0.05019, 0.25, 0.05403, 0.211, 0.09345, 0.2189, 0.09039, 0.25, 0.2188, 0.9583, 0.25, 0.9583, 0.2493, 1.0, 0.2195, 1.0, 0.01451, 0.2958, 0.0101, 0.2511, 0.05019, 0.25, 0.05403, 0.289, 0.05403, 0.289, 0.05019, 0.25, 0.09039, 0.25, 0.09345, 0.2811, 0.1875, 0.9583, 0.2188, 0.9583, 0.218, 1.0, 0.1882, 1.0, 0.02796, 0.3408, 0.01492, 0.2978, 0.05403, 0.289, 0.0654, 0.3265, 0.0654, 0.3265, 0.05403, 0.289, 0.09345, 0.2811, 0.1025, 0.3111, 0.1562, 0.9583, 0.1875, 0.9583, 0.1868, 1.0, 0.157, 1.0, 0.04995, 0.3824, 0.02877, 0.3428, 0.0654, 0.3265, 0.08387, 0.361, 0.08387, 0.361, 0.0654, 0.3265, 0.1025, 0.3111, 0.1173, 0.3387, 0.125, 0.9583, 0.1562, 0.9583, 0.1555, 1.0, 0.1257, 1.0, 0.07962, 0.4189, 0.05112, 0.3842, 0.08387, 0.361, 0.1087, 0.3913, 0.1087, 0.3913, 0.08387, 0.361, 0.1173, 0.3387, 0.1371, 0.3629, 0.09375, 0.9583, 0.125, 0.9583, 0.1243, 1.0, 0.09445, 1.0, 0.1158, 0.4489, 0.08111, 0.4204, 0.1087, 0.3913, 0.139, 0.4161, 0.139, 0.4161, 0.1087, 0.3913, 0.1371, 0.3629, 0.1613, 0.3827, 0.0625, 0.9583, 0.09375, 0.9583, 0.09305, 1.0, 0.0632, 1.0, 0.1572, 0.4712, 0.1176, 0.4501, 0.139, 0.4161, 0.1735, 0.4346, 0.1735, 0.4346, 0.139, 0.4161, 0.1613, 0.3827, 0.1889, 0.3975, 0.03125, 0.9583, 0.0625, 0.9583, 0.0618, 1.0, 0.03195, 1.0, 0.2022, 0.4851, 0.1592, 0.472, 0.1735, 0.4346, 0.211, 0.446, 0.211, 0.446, 0.1735, 0.4346, 0.1889, 0.3975, 0.2189, 0.4065, 0.9688, 0.5, 0.9688, 0.5, 0.9375, 0.5, 0.9375, 0.5, 1.0, 0.5, 1.0, 0.5, 0.9688, 0.5, 0.9688, 0.5, 0.0625, 0.5, 0.0625, 0.5, 0.03125, 0.5, 0.03125, 0.5, 0.09375, 0.5, 0.09375, 0.5, 0.0625, 0.5, 0.0625, 0.5, 0.125, 0.5, 0.125, 0.5, 0.09375, 0.5, 0.09375, 0.5, 0.1562, 0.5, 0.1562, 0.5, 0.125, 0.5, 0.125, 0.5, 0.1875, 0.5, 0.1875, 0.5, 0.1562, 0.5, 0.1562, 0.5, 0.2188, 0.5, 0.2188, 0.5, 0.1875, 0.5, 0.1875, 0.5, 0.25, 0.5, 0.25, 0.5, 0.2188, 0.5, 0.2188, 0.5, 0.2812, 0.5, 0.2812, 0.5, 0.25, 0.5, 0.25, 0.5, 0.3125, 0.5, 0.3125, 0.5, 0.2812, 0.5, 0.2812, 0.5, 0.3438, 0.5, 0.3438, 0.5, 0.3125, 0.5, 0.3125, 0.5, 0.375, 0.5, 0.375, 0.5, 0.3438, 0.5, 0.3438, 0.5, 0.4062, 0.5, 0.4062, 0.5, 0.375, 0.5, 0.375, 0.5, 0.4375, 0.5, 0.4375, 0.5, 0.4062, 0.5, 0.4062, 0.5, 0.4688, 0.5, 0.4688, 0.5, 0.4375, 0.5, 0.4375, 0.5, 0.5, 0.5, 0.5, 0.5, 0.4688, 0.5, 0.4688, 0.5, 0.5312, 0.5, 0.5312, 0.5, 0.5, 0.5, 0.5, 0.5, 0.5625, 0.5, 0.5625, 0.5, 0.5312, 0.5, 0.5312, 0.5, 0.5938, 0.5, 0.5938, 0.5, 0.5625, 0.5, 0.5625, 0.5, 0.625, 0.5, 0.625, 0.5, 0.5938, 0.5, 0.5938, 0.5, 0.6562, 0.5, 0.6562, 0.5, 0.625, 0.5, 0.625, 0.5, 0.6875, 0.5, 0.6875, 0.5, 0.6562, 0.5, 0.6562, 0.5, 0.7188, 0.5, 0.7188, 0.5, 0.6875, 0.5, 0.6875, 0.5, 0.75, 0.5, 0.75, 0.5, 0.7188, 0.5, 0.7188, 0.5, 0.7812, 0.5, 0.7812, 0.5, 0.75, 0.5, 0.75, 0.5, 0.8125, 0.5, 0.8125, 0.5, 0.7812, 0.5, 0.7812, 0.5, 0.8438, 0.5, 0.8438, 0.5, 0.8125, 0.5, 0.8125, 0.5, 0.875, 0.5, 0.875, 0.5, 0.8438, 0.5, 0.8438, 0.5, 0.9062, 0.5, 0.9062, 0.5, 0.875, 0.5, 0.875, 0.5, 0.9375, 0.5, 0.9375, 0.5, 0.9062, 0.5, 0.9062, 0.5, 0.03125, 0.5, 0.03125, 0.5, 0.0, 0.5, 0.0, 0.5, 0.2189, 0.09345, 0.2189, 0.4065, 0.1889, 0.3975, 0.1613, 0.3827, 0.1371, 0.3629, 0.1173, 0.3387, 0.1025, 0.3111, 0.09345, 0.2811, 0.09039, 0.25, 0.09345, 0.2189, 0.1025, 0.1889, 0.1173, 0.1613, 0.1371, 0.1371, 0.1613, 0.1173, 0.1889, 0.1025, 0.2811, 0.4065, 0.2811, 0.09345, 0.3111, 0.1025, 0.3387, 0.1173, 0.3629, 0.1371, 0.3827, 0.1613, 0.3975, 0.1889, 0.4065, 0.2189, 0.4096, 0.25, 0.4065, 0.2811, 0.3975, 0.3111, 0.3827, 0.3387, 0.3629, 0.3629, 0.3387, 0.3827, 0.3111, 0.3975, 0.211, 0.05403, 0.211, 0.446, 0.2189, 0.4065, 0.2189, 0.09345, 0.2022, 0.01492, 0.2022, 0.4851, 0.211, 0.446, 0.211, 0.05403, 0.4688, 0.9583, 0.03125, 0.9583, 0.03195, 1.0, 0.2022, 0.01492, 0.03125, 0.5, 0.03125, 0.9583, 0.4688, 0.9583, 0.4688, 0.5, 0.5, 0.5, 0.0, 0.5, 0.03125, 0.5, 0.4688, 0.5, 0.0, 0.5, 0.5, 0.5, 0.5312, 0.5, 0.9688, 0.5, 0.9688, 0.5, 0.5312, 0.5, 0.5312, 0.9583, 0.9688, 0.9583, 0.9688, 0.9583, 0.5312, 0.9583, 0.532, 1.0, 0.968, 1.0, 0.968, 1.0, 0.532, 1.0, 0.289, 0.05403, 0.289, 0.446, 0.289, 0.446, 0.289, 0.05403, 0.2811, 0.09345, 0.2811, 0.4065])
me_cylinder_002.materials.append(mat_metal_1)
me_cylinder_002.update()
me_cylinder_003 = bpy.data.meshes.new('Cylinder.003')
me_cylinder_003.from_pydata([(-0.001042, -0.001, -0.006509), (-0.001042, 0.001, -0.006509), (0.004596, -0.001, -0.004457), (0.004596, 0.001, -0.004457), (0.005638, -0.001, 0.001452), (0.005638, 0.001, 0.001452), (0.001042, -0.001, 0.005309), (0.001042, 0.001, 0.005309), (-0.004596, -0.001, 0.003257), (-0.004596, 0.001, 0.003257), (-0.005638, -0.001, -0.002652), (-0.005638, 0.001, -0.002652)], [], [(0, 1, 3, 2), (2, 3, 5, 4), (4, 5, 7, 6), (6, 7, 9, 8), (3, 1, 11, 9, 7, 5), (8, 9, 11, 10), (10, 11, 1, 0), (0, 2, 4, 6, 8, 10)])
me_cylinder_003.polygons.foreach_set('use_smooth', [True] * 8)
_uv = me_cylinder_003.uv_layers.new(name='UVMap')
_uv.uv.foreach_set('vector', [1.0, 0.5, 1.0, 1.0, 0.8333, 1.0, 0.8333, 0.5, 0.8333, 0.5, 0.8333, 1.0, 0.6667, 1.0, 0.6667, 0.5, 0.6667, 0.5, 0.6667, 1.0, 0.5, 1.0, 0.5, 0.5, 0.5, 0.5, 0.5, 1.0, 0.3333, 1.0, 0.3333, 0.5, 0.4578, 0.37, 0.25, 0.49, 0.04215, 0.37, 0.04215, 0.13, 0.25, 0.01, 0.4578, 0.13, 0.3333, 0.5, 0.3333, 1.0, 0.1667, 1.0, 0.1667, 0.5, 0.1667, 0.5, 0.1667, 1.0, -8.941e-08, 1.0, -8.941e-08, 0.5, 0.75, 0.49, 0.9578, 0.37, 0.9578, 0.13, 0.75, 0.01, 0.5422, 0.13, 0.5422, 0.37])
me_cylinder_003.materials.append(mat_silver_contacts)
me_cylinder_003.update()

# ---- objects
ob_base = bpy.data.objects.new('base', me_base)
ob_axis = bpy.data.objects.new('axis', me_cylinder_002)
ob_nut = bpy.data.objects.new('nut', me_cylinder_003)

# ---- transforms, parenting, visibility, modifiers, constraints
ob_base.location = (0.0, 0.0, 0.0)
_m = ob_base.modifiers.new('Auto Smooth', 'NODES')
_m.node_group = ng_auto_smooth
_gi = [s.identifier for s in ng_auto_smooth.interface.items_tree if s.item_type == 'SOCKET' and s.in_out == 'INPUT']
_m[_gi[1]] = 1.047  # Angle
ob_axis.location = (0.0, 0.0, 0.0068)
_m = ob_axis.modifiers.new('Auto Smooth', 'NODES')
_m.node_group = ng_auto_smooth
_gi = [s.identifier for s in ng_auto_smooth.interface.items_tree if s.item_type == 'SOCKET' and s.in_out == 'INPUT']
_m[_gi[1]] = 0.6109  # Angle
ob_nut.location = (0.0, 0.0071, 0.0075)
_m = ob_nut.modifiers.new('Bevel', 'BEVEL')
_m.width = 0.0004
_m.width_pct = 0.0004

# ---- collection membership
col_2ch_horizontal_potentiometer_1.objects.link(ob_base)
col_2ch_horizontal_potentiometer_1.objects.link(ob_axis)
col_2ch_horizontal_potentiometer_1.objects.link(ob_nut)

# ---- scene / render settings (as saved in the file)
scene.frame_start = 0; scene.frame_end = 0; scene.frame_set(0)
scene.render.engine = 'CYCLES'
scene.cycles.sampling_pattern = 'TABULATED_SOBOL'
scene.cycles.use_light_tree = False
scene.view_settings.view_transform = 'Filmic'
bpy.context.view_layer.update()

# ---- added for rendering (the .blend has no active camera and no usable light): camera, sun
cam_auto = bpy.data.cameras.new('AutoCamera')
cam_auto.lens = 50.0
cam_auto.sensor_width = 36.0
cam_auto.clip_end = 1000.0
ob_auto_camera = bpy.data.objects.new('AutoCamera', cam_auto)
scene.collection.objects.link(ob_auto_camera)
ob_auto_camera.location = (0.185045, -0.214754, 0.153122)
ob_auto_camera.rotation_euler = (1.09748, -7.21219e-08, 0.694738)
scene.camera = ob_auto_camera
light_auto_sun = bpy.data.lights.new('AutoSun', 'SUN')
light_auto_sun.energy = 3.0
light_auto_sun.angle = 0.0523599
ob_auto_sun = bpy.data.objects.new('AutoSun', light_auto_sun)
scene.collection.objects.link(ob_auto_sun)
ob_auto_sun.rotation_euler = (0.872665, 0.174533, 0.523599)
bpy.context.view_layer.update()
